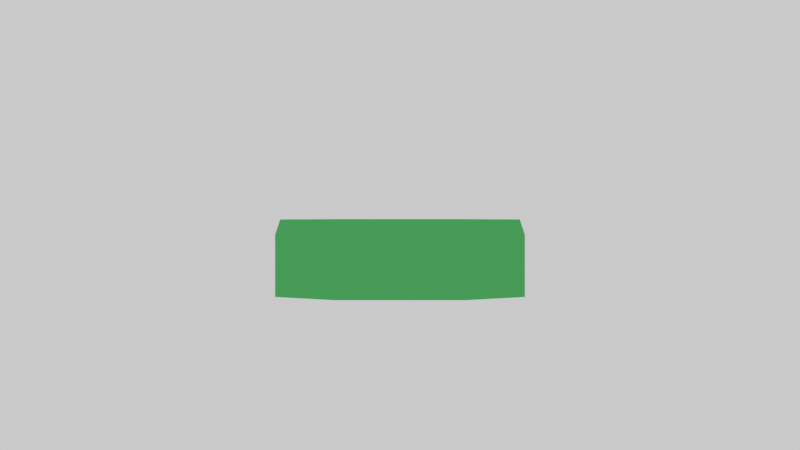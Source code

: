 # Source: hex_base.blend  (saved by Blender 2.79.0; exported with 4.5.12 LTS)
import bpy
from mathutils import Matrix  # noqa: F401  (used for matrix-valued properties, if any)

bpy.ops.wm.read_factory_settings(use_empty=True)
scene = bpy.context.scene
scene.name = 'Scene'

# ---- collections
col_collection_1 = bpy.data.collections.new('Collection 1'); scene.collection.children.link(col_collection_1)
col_collection_6 = bpy.data.collections.new('Collection 6'); scene.collection.children.link(col_collection_6)
col_collection_6.hide_render = True
col_collection_6.hide_viewport = True

# ---- materials (node trees are filled in below, after node groups)
mat_grass = bpy.data.materials.new('grass')
mat_grass.alpha_threshold = 0.0
mat_grass.use_transparent_shadow = False
mat_grass.diffuse_color = (0.0592, 0.3424, 0.08538, 1.0)
mat_grass.roughness = 0.5

# ---- material node trees

# ---- world
world_world = bpy.data.worlds.new('World'); scene.world = world_world
world_world.color = (0.89, 0.89, 0.89)
world_world.use_sun_shadow = False
world_world.sun_shadow_jitter_overblur = 0.0
world_world.cycles.sampling_method = 'MANUAL'

# ---- cameras
cam_camera = bpy.data.cameras.new('Camera')
cam_camera.clip_end = 100.0
cam_camera.lens = 100.0
cam_camera.sensor_width = 32.0
cam_camera.sensor_height = 18.0
cam_camera.ortho_scale = 7.314
cam_camera.show_safe_areas = True
cam_camera.show_name = True
cam_camera.show_composition_thirds = True
cam_camera.dof.focus_distance = 0.0
cam_camera.dof.aperture_fstop = 128.0

# ---- meshes
me_cylinder = bpy.data.meshes.new('Cylinder')
me_cylinder.from_pydata([(-0.4796, -2.096e-08, 0.02488), (-0.2398, 0.4154, 0.02488), (0.2398, 0.4154, 0.02488), (0.4796, -2.096e-08, 0.02488), (0.2398, -0.4154, 0.02488), (-0.2398, -0.4154, 0.02488), (-0.5, -2.186e-08, -0.03634), (-0.25, 0.433, -0.03634), (0.25, 0.433, -0.03634), (0.5, -2.186e-08, -0.03634), (0.25, -0.433, -0.03634), (-0.25, -0.433, -0.03634), (-0.5, -2.186e-08, -0.2863), (-0.25, 0.433, -0.2863), (0.25, 0.433, -0.2863), (0.5, -2.186e-08, -0.2863), (0.25, -0.433, -0.2863), (-0.25, -0.433, -0.2863), (-0.25, 0.433, -0.1613), (0.25, 0.433, -0.1613), (0.5, -2.186e-08, -0.1613), (0.25, -0.433, -0.1613), (-0.25, -0.433, -0.1613), (-0.5, -2.186e-08, -0.1613)], [], [(6, 0, 1, 7), (7, 1, 2, 8), (8, 2, 3, 9), (9, 3, 4, 10), (1, 0, 5, 4, 3, 2), (10, 4, 5, 11), (11, 5, 0, 6), (18, 19, 14, 13), (20, 21, 16, 15), (22, 23, 12, 17), (23, 18, 13, 12), (19, 20, 15, 14), (21, 22, 17, 16), (10, 11, 22, 21), (8, 9, 20, 19), (6, 7, 18, 23), (11, 6, 23, 22), (9, 10, 21, 20), (7, 8, 19, 18)])
_uv = me_cylinder.uv_layers.new(name='UVMap')
_uv.uv.foreach_set('vector', [0.5, 0.4637, 0.5, 0.5249, 0.9154, 0.5249, 0.933, 0.4637, 0.25, 0.4637, 0.2602, 0.5249, 0.7398, 0.5249, 0.75, 0.4637, 0.933, 0.4637, 0.9154, 0.5249, 0.5, 0.5249, 0.5, 0.4637, 0.5, 0.4637, 0.5, 0.5249, 0.08465, 0.5249, 0.06699, 0.4637, 0.2602, 0.9154, 0.02039, 0.5, 0.2602, 0.08465, 0.7398, 0.08465, 0.9796, 0.5, 0.7398, 0.9154, 0.75, 0.4637, 0.7398, 0.5249, 0.2602, 0.5249, 0.25, 0.4637, 0.06699, 0.4637, 0.08465, 0.5249, 0.5, 0.5249, 0.5, 0.4637, 0.25, 0.3387, 0.75, 0.3387, 0.75, 0.2137, 0.25, 0.2137, 0.5, 0.3387, 0.06699, 0.3387, 0.06699, 0.2137, 0.5, 0.2137, 0.06699, 0.3387, 0.5, 0.3387, 0.5, 0.2137, 0.06699, 0.2137, 0.5, 0.3387, 0.933, 0.3387, 0.933, 0.2137, 0.5, 0.2137, 0.933, 0.3387, 0.5, 0.3387, 0.5, 0.2137, 0.933, 0.2137, 0.75, 0.3387, 0.25, 0.3387, 0.25, 0.2137, 0.75, 0.2137, 0.75, 0.4637, 0.25, 0.4637, 0.25, 0.3387, 0.75, 0.3387, 0.933, 0.4637, 0.5, 0.4637, 0.5, 0.3387, 0.933, 0.3387, 0.5, 0.4637, 0.933, 0.4637, 0.933, 0.3387, 0.5, 0.3387, 0.06699, 0.4637, 0.5, 0.4637, 0.5, 0.3387, 0.06699, 0.3387, 0.5, 0.4637, 0.06699, 0.4637, 0.06699, 0.3387, 0.5, 0.3387, 0.25, 0.4637, 0.75, 0.4637, 0.75, 0.3387, 0.25, 0.3387])
me_cylinder.materials.append(mat_grass)
me_cylinder.use_remesh_preserve_volume = False
me_cylinder.use_remesh_preserve_attributes = False
me_cylinder.use_mirror_vertex_groups = False
me_cylinder.update()

# ---- objects
ob_cylinder = bpy.data.objects.new('Cylinder', me_cylinder)
ob_camera = bpy.data.objects.new('Camera', cam_camera)

# ---- transforms, parenting, visibility, modifiers, constraints
ob_cylinder.location = (0.0, 0.0, 0.0)
ob_cylinder.lineart.crease_threshold = 0.0
ob_camera.location = (0.0, -10.0, 0.0)
ob_camera.rotation_euler = (1.571, 2.22e-16, 2.22e-16)
ob_camera.lock_rotations_4d = False
ob_camera.empty_display_type = 'ARROWS'
ob_camera.color = (0.0, 0.0, 0.0, 0.0)
ob_camera.display_type = 'WIRE'
ob_camera.lineart.crease_threshold = 0.0

# ---- collection membership
col_collection_1.objects.link(ob_cylinder)
col_collection_6.objects.link(ob_camera)

# ---- scene / render settings (as saved in the file)
scene.camera = ob_camera
scene.frame_start = 1; scene.frame_end = 250; scene.frame_set(1)
scene.render.engine = 'BLENDER_EEVEE_NEXT'
scene.render.image_settings.compression = 75
scene.render.resolution_x = 2560
scene.render.resolution_y = 1440
scene.render.resolution_percentage = 25
scene.render.fps = 30
scene.render.dither_intensity = 0.5
scene.render.use_stamp_time = False
scene.render.use_stamp_frame = False
scene.render.use_stamp_camera = False
scene.render.use_stamp_scene = False
scene.render.use_stamp_filename = False
scene.render.stamp_font_size = 10
scene.render.stamp_foreground = (0.7037, 0.7037, 0.7037, 1.0)
scene.render.stamp_background = (0.0, 0.0, 0.0, 0.5)
scene.cycles.use_denoising = False
scene.cycles.samples = 64
scene.cycles.sampling_pattern = 'TABULATED_SOBOL'
scene.cycles.light_sampling_threshold = 0.0
scene.cycles.use_adaptive_sampling = False
scene.cycles.use_light_tree = False
scene.cycles.caustics_reflective = False
scene.cycles.caustics_refractive = False
scene.cycles.blur_glossy = 0.05
scene.cycles.max_bounces = 8
scene.cycles.diffuse_bounces = 0
scene.cycles.glossy_bounces = 1
scene.cycles.transmission_bounces = 2
scene.cycles.seed = 1
scene.cycles.use_animated_seed = True
scene.cycles.sample_clamp_indirect = 0.0
scene.view_settings.view_transform = 'Filmic'
bpy.context.view_layer.update()
